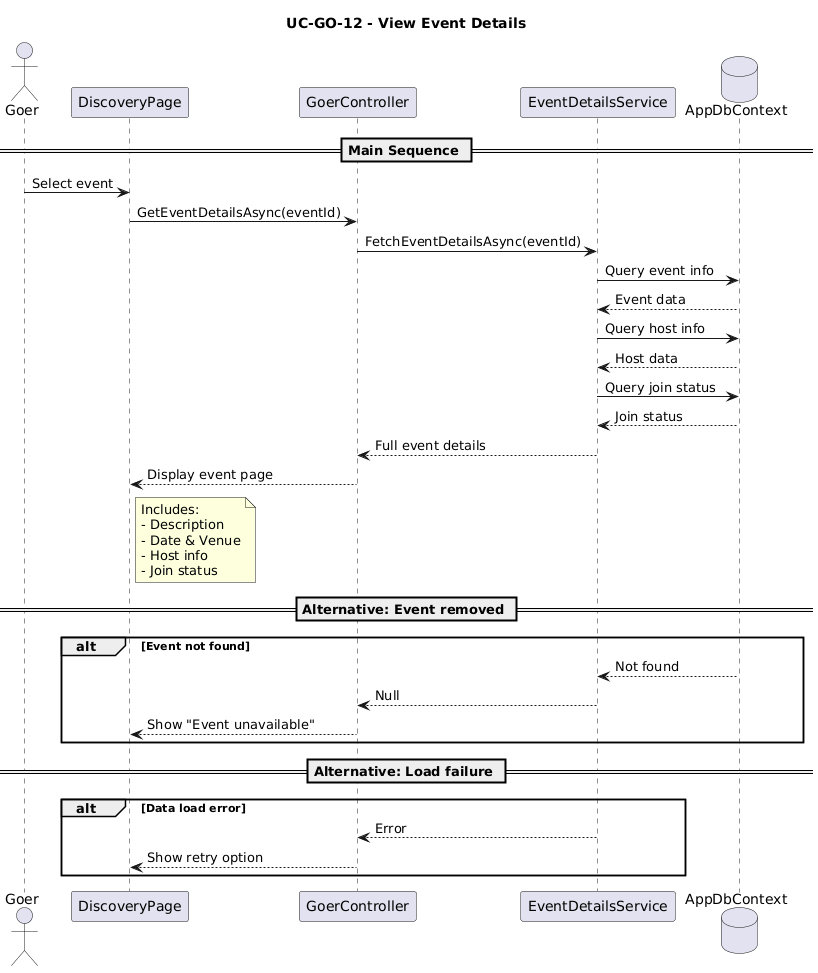

The diagram above was rendered by PlantUML. Its source (embedded in the PNG):
@startuml
title UC-GO-12 - View Event Details

actor Goer
participant "DiscoveryPage" as UI
participant "GoerController" as Controller
participant "EventDetailsService" as Service
database "AppDbContext" as DB

== Main Sequence ==

Goer -> UI : Select event

UI -> Controller : GetEventDetailsAsync(eventId)

Controller -> Service : FetchEventDetailsAsync(eventId)

Service -> DB : Query event info
DB --> Service : Event data

Service -> DB : Query host info
DB --> Service : Host data

Service -> DB : Query join status
DB --> Service : Join status

Service --> Controller : Full event details

Controller --> UI : Display event page
note right of UI
Includes:
- Description
- Date & Venue
- Host info
- Join status
end note

== Alternative: Event removed ==
alt Event not found
    DB --> Service : Not found
    Service --> Controller : Null
    Controller --> UI : Show "Event unavailable"
end

== Alternative: Load failure ==
alt Data load error
    Service --> Controller : Error
    Controller --> UI : Show retry option
end
@enduml